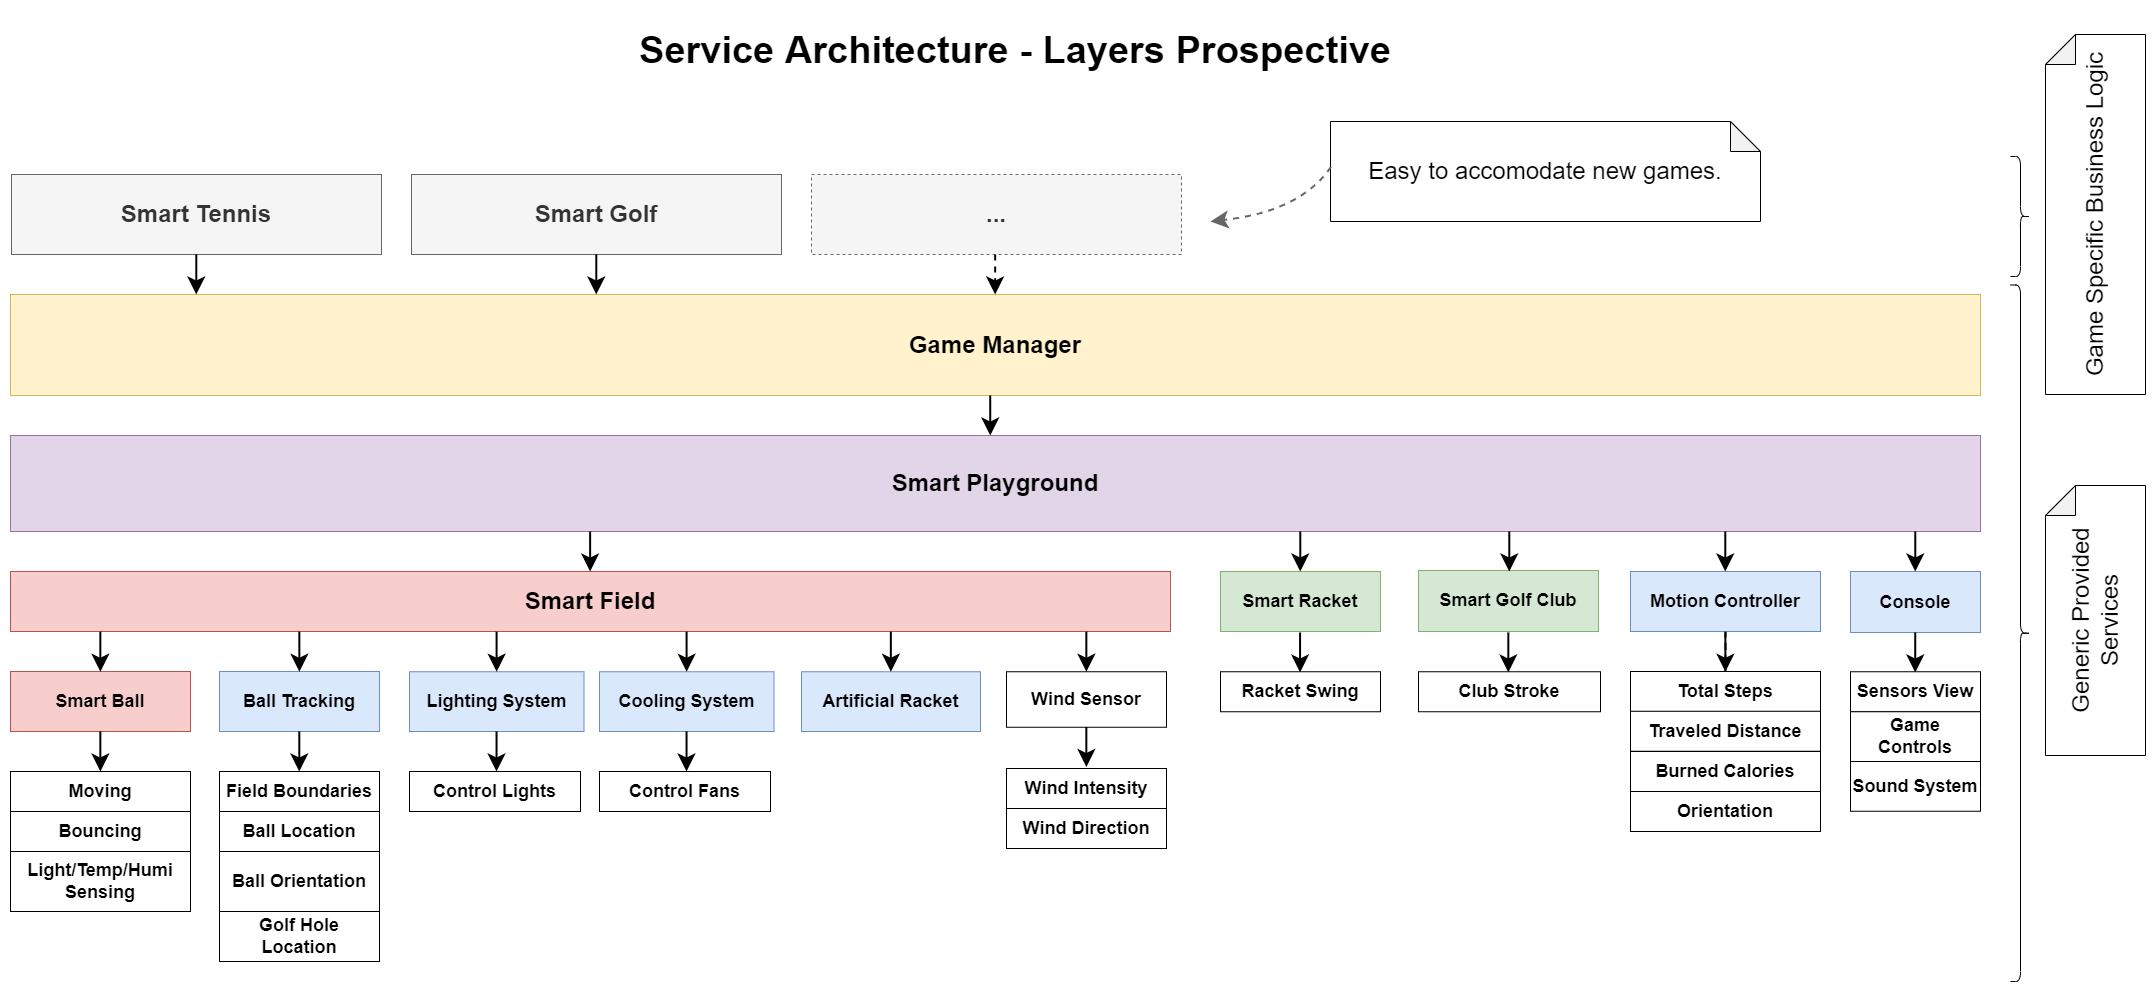

The diagram above was exported from draw.io. Its source (the exported page's mxGraphModel, read from the mxfile embedded in the PNG):
<mxGraphModel dx="4890" dy="2500" grid="1" gridSize="10" guides="1" tooltips="1" connect="1" arrows="1" fold="1" page="1" pageScale="1" pageWidth="827" pageHeight="1169" math="0" shadow="0">
  <root>
    <mxCell id="0" />
    <mxCell id="1" parent="0" />
    <mxCell id="2" value="&lt;font style=&quot;font-size: 24px;&quot;&gt;Smart Field&lt;/font&gt;" style="rounded=0;whiteSpace=wrap;html=1;fontStyle=1;fontSize=18;fillColor=#f8cecc;strokeColor=#b85450;" vertex="1" parent="1">
      <mxGeometry x="4440" y="940" width="1160" height="60" as="geometry" />
    </mxCell>
    <mxCell id="3" value="&lt;span style=&quot;font-size: 38px;&quot;&gt;&lt;b&gt;Service Architecture - Layers Prospective&lt;/b&gt;&lt;/span&gt;" style="text;html=1;strokeColor=none;fillColor=none;align=center;verticalAlign=middle;whiteSpace=wrap;rounded=0;fontSize=18;" vertex="1" parent="1">
      <mxGeometry x="5060" y="379" width="770" height="80" as="geometry" />
    </mxCell>
    <mxCell id="4" value="Smart Ball" style="rounded=0;whiteSpace=wrap;html=1;fontStyle=1;fontSize=18;fillColor=#f8cecc;strokeColor=#b85450;" vertex="1" parent="1">
      <mxGeometry x="4440" y="1040" width="180" height="60" as="geometry" />
    </mxCell>
    <mxCell id="5" value="Smart Racket" style="rounded=0;whiteSpace=wrap;html=1;fontStyle=1;fontSize=18;fillColor=#d5e8d4;strokeColor=#82b366;" vertex="1" parent="1">
      <mxGeometry x="5650" y="940" width="160" height="60" as="geometry" />
    </mxCell>
    <mxCell id="6" value="Smart Golf Club" style="rounded=0;whiteSpace=wrap;html=1;fontStyle=1;fontSize=18;fillColor=#d5e8d4;strokeColor=#82b366;" vertex="1" parent="1">
      <mxGeometry x="5848" y="939" width="180" height="61" as="geometry" />
    </mxCell>
    <mxCell id="7" value="Ball Tracking" style="rounded=0;whiteSpace=wrap;html=1;fontStyle=1;fontSize=18;fillColor=#dae8fc;strokeColor=#6c8ebf;" vertex="1" parent="1">
      <mxGeometry x="4649" y="1040" width="160" height="60" as="geometry" />
    </mxCell>
    <mxCell id="8" value="" style="edgeStyle=orthogonalEdgeStyle;curved=1;orthogonalLoop=1;jettySize=auto;html=1;dashed=1;fontSize=24;endArrow=open;endFill=0;endSize=12;strokeWidth=2;" edge="1" source="9" target="45" parent="1">
      <mxGeometry relative="1" as="geometry" />
    </mxCell>
    <mxCell id="9" value="Motion Controller" style="rounded=0;whiteSpace=wrap;html=1;fontStyle=1;fontSize=18;fillColor=#dae8fc;strokeColor=#6c8ebf;" vertex="1" parent="1">
      <mxGeometry x="6060" y="940" width="190" height="60" as="geometry" />
    </mxCell>
    <mxCell id="10" value="Artificial Racket" style="rounded=0;whiteSpace=wrap;html=1;fontStyle=1;fontSize=18;fillColor=#dae8fc;strokeColor=#6c8ebf;" vertex="1" parent="1">
      <mxGeometry x="5231" y="1040.25" width="179" height="59.75" as="geometry" />
    </mxCell>
    <mxCell id="11" value="Lighting&amp;nbsp;System" style="rounded=0;whiteSpace=wrap;html=1;fontStyle=1;fontSize=18;fillColor=#dae8fc;strokeColor=#6c8ebf;" vertex="1" parent="1">
      <mxGeometry x="4839" y="1040.25" width="174.5" height="59.75" as="geometry" />
    </mxCell>
    <mxCell id="12" value="Cooling System" style="rounded=0;whiteSpace=wrap;html=1;fontStyle=1;fontSize=18;fillColor=#dae8fc;strokeColor=#6c8ebf;" vertex="1" parent="1">
      <mxGeometry x="5029" y="1040.25" width="174.5" height="59.75" as="geometry" />
    </mxCell>
    <mxCell id="13" value="Wind Sensor" style="rounded=0;whiteSpace=wrap;html=1;fontStyle=1;fontSize=18;" vertex="1" parent="1">
      <mxGeometry x="5436" y="1040.25" width="160" height="55.5" as="geometry" />
    </mxCell>
    <mxCell id="14" value="&lt;font style=&quot;font-size: 24px;&quot;&gt;Smart Playground&lt;/font&gt;" style="rounded=0;whiteSpace=wrap;html=1;fontStyle=1;fontSize=18;fillColor=#e1d5e7;strokeColor=#9673a6;" vertex="1" parent="1">
      <mxGeometry x="4440" y="804" width="1970" height="96" as="geometry" />
    </mxCell>
    <mxCell id="15" value="Console" style="rounded=0;whiteSpace=wrap;html=1;fontStyle=1;fontSize=18;fillColor=#dae8fc;strokeColor=#6c8ebf;" vertex="1" parent="1">
      <mxGeometry x="6280" y="940" width="130" height="61" as="geometry" />
    </mxCell>
    <mxCell id="16" value="&lt;font style=&quot;font-size: 24px;&quot;&gt;Game Manager&lt;/font&gt;" style="rounded=0;whiteSpace=wrap;html=1;fontStyle=1;fontSize=18;fillColor=#fff2cc;strokeColor=#d6b656;" vertex="1" parent="1">
      <mxGeometry x="4440" y="663" width="1970" height="101" as="geometry" />
    </mxCell>
    <mxCell id="17" value="&lt;font style=&quot;font-size: 24px;&quot;&gt;Smart Tennis&lt;/font&gt;" style="rounded=0;whiteSpace=wrap;html=1;fontStyle=1;fontSize=18;fillColor=#f5f5f5;fontColor=#333333;strokeColor=#666666;" vertex="1" parent="1">
      <mxGeometry x="4441" y="543" width="370" height="80" as="geometry" />
    </mxCell>
    <mxCell id="18" value="&lt;font style=&quot;font-size: 24px;&quot;&gt;Smart Golf&lt;/font&gt;" style="rounded=0;whiteSpace=wrap;html=1;fontStyle=1;fontSize=18;fillColor=#f5f5f5;fontColor=#333333;strokeColor=#666666;" vertex="1" parent="1">
      <mxGeometry x="4841" y="543" width="370" height="80" as="geometry" />
    </mxCell>
    <mxCell id="19" value="&lt;font style=&quot;font-size: 24px;&quot;&gt;...&lt;/font&gt;" style="rounded=0;whiteSpace=wrap;html=1;fontStyle=1;fontSize=18;fillColor=#f5f5f5;fontColor=#333333;strokeColor=#666666;dashed=1;" vertex="1" parent="1">
      <mxGeometry x="5241" y="543" width="370" height="80" as="geometry" />
    </mxCell>
    <mxCell id="20" value="Moving" style="rounded=0;whiteSpace=wrap;html=1;fontStyle=1;fontSize=18;" vertex="1" parent="1">
      <mxGeometry x="4440" y="1140" width="180" height="40" as="geometry" />
    </mxCell>
    <mxCell id="21" value="Bouncing" style="rounded=0;whiteSpace=wrap;html=1;fontStyle=1;fontSize=18;" vertex="1" parent="1">
      <mxGeometry x="4440" y="1180" width="180" height="40" as="geometry" />
    </mxCell>
    <mxCell id="22" value="Field Boundaries&lt;span style=&quot;color: rgba(0, 0, 0, 0); font-family: monospace; font-size: 0px; font-weight: 400; text-align: start;&quot;&gt;%3CmxGraphModel%3E%3Croot%3E%3CmxCell%20id%3D%220%22%2F%3E%3CmxCell%20id%3D%221%22%20parent%3D%220%22%2F%3E%3CmxCell%20id%3D%222%22%20value%3D%22Moving%22%20style%3D%22rounded%3D0%3BwhiteSpace%3Dwrap%3Bhtml%3D1%3BfontStyle%3D1%3BfontSize%3D18%3B%22%20vertex%3D%221%22%20parent%3D%221%22%3E%3CmxGeometry%20x%3D%224430%22%20y%3D%221080%22%20width%3D%22140%22%20height%3D%2240%22%20as%3D%22geometry%22%2F%3E%3C%2FmxCell%3E%3C%2Froot%3E%3C%2FmxGraphModel%3E&lt;/span&gt;" style="rounded=0;whiteSpace=wrap;html=1;fontStyle=1;fontSize=18;" vertex="1" parent="1">
      <mxGeometry x="4649" y="1140" width="160" height="40" as="geometry" />
    </mxCell>
    <mxCell id="23" value="Ball Location" style="rounded=0;whiteSpace=wrap;html=1;fontStyle=1;fontSize=18;" vertex="1" parent="1">
      <mxGeometry x="4649" y="1180" width="160" height="40" as="geometry" />
    </mxCell>
    <mxCell id="24" value="Ball Orientation" style="rounded=0;whiteSpace=wrap;html=1;fontStyle=1;fontSize=18;" vertex="1" parent="1">
      <mxGeometry x="4649" y="1220" width="160" height="60" as="geometry" />
    </mxCell>
    <mxCell id="25" value="Golf Hole Location" style="rounded=0;whiteSpace=wrap;html=1;fontStyle=1;fontSize=18;" vertex="1" parent="1">
      <mxGeometry x="4649" y="1280" width="160" height="50" as="geometry" />
    </mxCell>
    <mxCell id="26" value="Control Lights" style="rounded=0;whiteSpace=wrap;html=1;fontStyle=1;fontSize=18;" vertex="1" parent="1">
      <mxGeometry x="4839" y="1140" width="171" height="40" as="geometry" />
    </mxCell>
    <mxCell id="27" value="Light/Temp/Humi&lt;br&gt;Sensing" style="rounded=0;whiteSpace=wrap;html=1;fontStyle=1;fontSize=18;" vertex="1" parent="1">
      <mxGeometry x="4440" y="1220" width="180" height="60" as="geometry" />
    </mxCell>
    <mxCell id="28" value="Control Fans" style="rounded=0;whiteSpace=wrap;html=1;fontStyle=1;fontSize=18;" vertex="1" parent="1">
      <mxGeometry x="5029" y="1140" width="171" height="40" as="geometry" />
    </mxCell>
    <mxCell id="29" value="Wind Intensity" style="rounded=0;whiteSpace=wrap;html=1;fontStyle=1;fontSize=18;" vertex="1" parent="1">
      <mxGeometry x="5436" y="1137" width="160" height="40" as="geometry" />
    </mxCell>
    <mxCell id="30" value="Wind Direction" style="rounded=0;whiteSpace=wrap;html=1;fontStyle=1;fontSize=18;" vertex="1" parent="1">
      <mxGeometry x="5436" y="1177" width="160" height="40" as="geometry" />
    </mxCell>
    <mxCell id="31" value="" style="endArrow=classic;html=1;rounded=0;fontSize=24;endSize=12;strokeWidth=2;" edge="1" parent="1">
      <mxGeometry width="50" height="50" relative="1" as="geometry">
        <mxPoint x="4529.84" y="1000.25" as="sourcePoint" />
        <mxPoint x="4529.84" y="1040.25" as="targetPoint" />
      </mxGeometry>
    </mxCell>
    <mxCell id="32" value="" style="endArrow=classic;html=1;rounded=0;fontSize=24;endSize=12;strokeWidth=2;" edge="1" parent="1">
      <mxGeometry width="50" height="50" relative="1" as="geometry">
        <mxPoint x="4728.84" y="1000.25" as="sourcePoint" />
        <mxPoint x="4728.84" y="1040.25" as="targetPoint" />
      </mxGeometry>
    </mxCell>
    <mxCell id="33" value="" style="endArrow=classic;html=1;rounded=0;fontSize=24;endSize=12;strokeWidth=2;" edge="1" parent="1">
      <mxGeometry width="50" height="50" relative="1" as="geometry">
        <mxPoint x="4926.09" y="1000.25" as="sourcePoint" />
        <mxPoint x="4926.09" y="1040.25" as="targetPoint" />
      </mxGeometry>
    </mxCell>
    <mxCell id="34" value="" style="endArrow=classic;html=1;rounded=0;fontSize=24;endSize=12;strokeWidth=2;" edge="1" parent="1">
      <mxGeometry width="50" height="50" relative="1" as="geometry">
        <mxPoint x="5116.089999999998" y="1000.25" as="sourcePoint" />
        <mxPoint x="5116.089999999998" y="1040.25" as="targetPoint" />
      </mxGeometry>
    </mxCell>
    <mxCell id="35" value="" style="endArrow=classic;html=1;rounded=0;fontSize=24;endSize=12;strokeWidth=2;" edge="1" parent="1">
      <mxGeometry width="50" height="50" relative="1" as="geometry">
        <mxPoint x="5320.339999999998" y="1000.25" as="sourcePoint" />
        <mxPoint x="5320.339999999998" y="1040.25" as="targetPoint" />
      </mxGeometry>
    </mxCell>
    <mxCell id="36" value="" style="endArrow=classic;html=1;rounded=0;fontSize=24;endSize=12;strokeWidth=2;" edge="1" parent="1">
      <mxGeometry width="50" height="50" relative="1" as="geometry">
        <mxPoint x="5515.839999999998" y="1000.25" as="sourcePoint" />
        <mxPoint x="5515.839999999998" y="1040.25" as="targetPoint" />
      </mxGeometry>
    </mxCell>
    <mxCell id="37" value="" style="endArrow=classic;html=1;rounded=0;fontSize=24;endSize=12;strokeWidth=2;" edge="1" parent="1">
      <mxGeometry width="50" height="50" relative="1" as="geometry">
        <mxPoint x="5515.839999999998" y="1095.5" as="sourcePoint" />
        <mxPoint x="5515.839999999998" y="1135.5" as="targetPoint" />
      </mxGeometry>
    </mxCell>
    <mxCell id="38" value="" style="endArrow=classic;html=1;rounded=0;fontSize=24;endSize=12;strokeWidth=2;" edge="1" parent="1">
      <mxGeometry width="50" height="50" relative="1" as="geometry">
        <mxPoint x="5116.049999999999" y="1100.0000000000005" as="sourcePoint" />
        <mxPoint x="5116.049999999999" y="1140.0000000000005" as="targetPoint" />
      </mxGeometry>
    </mxCell>
    <mxCell id="39" value="" style="endArrow=classic;html=1;rounded=0;fontSize=24;endSize=12;strokeWidth=2;" edge="1" parent="1">
      <mxGeometry width="50" height="50" relative="1" as="geometry">
        <mxPoint x="4926.049999999999" y="1100.0000000000005" as="sourcePoint" />
        <mxPoint x="4926.049999999999" y="1140.0000000000005" as="targetPoint" />
      </mxGeometry>
    </mxCell>
    <mxCell id="40" value="" style="endArrow=classic;html=1;rounded=0;fontSize=24;endSize=12;strokeWidth=2;" edge="1" parent="1">
      <mxGeometry width="50" height="50" relative="1" as="geometry">
        <mxPoint x="4728.799999999999" y="1100.0000000000005" as="sourcePoint" />
        <mxPoint x="4728.799999999999" y="1140.0000000000005" as="targetPoint" />
      </mxGeometry>
    </mxCell>
    <mxCell id="41" value="" style="endArrow=classic;html=1;rounded=0;fontSize=24;endSize=12;strokeWidth=2;" edge="1" parent="1">
      <mxGeometry width="50" height="50" relative="1" as="geometry">
        <mxPoint x="4529.8399999999965" y="1100.0000000000005" as="sourcePoint" />
        <mxPoint x="4529.8399999999965" y="1140.0000000000005" as="targetPoint" />
      </mxGeometry>
    </mxCell>
    <mxCell id="42" value="Racket Swing" style="rounded=0;whiteSpace=wrap;html=1;fontStyle=1;fontSize=18;" vertex="1" parent="1">
      <mxGeometry x="5650" y="1040.25" width="160" height="40" as="geometry" />
    </mxCell>
    <mxCell id="43" value="Club Stroke" style="rounded=0;whiteSpace=wrap;html=1;fontStyle=1;fontSize=18;" vertex="1" parent="1">
      <mxGeometry x="5848" y="1040.25" width="182" height="40" as="geometry" />
    </mxCell>
    <mxCell id="44" value="Total Steps" style="rounded=0;whiteSpace=wrap;html=1;fontStyle=1;fontSize=18;" vertex="1" parent="1">
      <mxGeometry x="6060" y="1040" width="190" height="40" as="geometry" />
    </mxCell>
    <mxCell id="45" value="Traveled Distance" style="rounded=0;whiteSpace=wrap;html=1;fontStyle=1;fontSize=18;" vertex="1" parent="1">
      <mxGeometry x="6060" y="1079.75" width="190" height="40" as="geometry" />
    </mxCell>
    <mxCell id="46" value="Burned Calories" style="rounded=0;whiteSpace=wrap;html=1;fontStyle=1;fontSize=18;" vertex="1" parent="1">
      <mxGeometry x="6060" y="1120" width="190" height="40" as="geometry" />
    </mxCell>
    <mxCell id="47" value="Orientation" style="rounded=0;whiteSpace=wrap;html=1;fontStyle=1;fontSize=18;" vertex="1" parent="1">
      <mxGeometry x="6060" y="1160" width="190" height="40" as="geometry" />
    </mxCell>
    <mxCell id="48" value="" style="endArrow=classic;html=1;rounded=0;fontSize=24;endSize=12;strokeWidth=2;" edge="1" parent="1">
      <mxGeometry width="50" height="50" relative="1" as="geometry">
        <mxPoint x="5729.569999999998" y="1001" as="sourcePoint" />
        <mxPoint x="5729.569999999998" y="1041" as="targetPoint" />
      </mxGeometry>
    </mxCell>
    <mxCell id="49" value="" style="endArrow=classic;html=1;rounded=0;fontSize=24;endSize=12;strokeWidth=2;" edge="1" parent="1">
      <mxGeometry width="50" height="50" relative="1" as="geometry">
        <mxPoint x="5937.819999999998" y="1001" as="sourcePoint" />
        <mxPoint x="5937.819999999998" y="1041" as="targetPoint" />
      </mxGeometry>
    </mxCell>
    <mxCell id="50" value="" style="endArrow=classic;html=1;rounded=0;fontSize=24;endSize=12;strokeWidth=2;" edge="1" parent="1">
      <mxGeometry width="50" height="50" relative="1" as="geometry">
        <mxPoint x="6154.869999999999" y="1000.25" as="sourcePoint" />
        <mxPoint x="6154.869999999999" y="1040.25" as="targetPoint" />
      </mxGeometry>
    </mxCell>
    <mxCell id="51" value="" style="endArrow=classic;html=1;rounded=0;fontSize=24;endSize=12;strokeWidth=2;" edge="1" parent="1">
      <mxGeometry width="50" height="50" relative="1" as="geometry">
        <mxPoint x="5019.629999999997" y="900" as="sourcePoint" />
        <mxPoint x="5019.629999999997" y="940" as="targetPoint" />
      </mxGeometry>
    </mxCell>
    <mxCell id="52" value="" style="endArrow=classic;html=1;rounded=0;fontSize=24;endSize=12;strokeWidth=2;" edge="1" parent="1">
      <mxGeometry width="50" height="50" relative="1" as="geometry">
        <mxPoint x="5729.789999999997" y="900" as="sourcePoint" />
        <mxPoint x="5729.789999999997" y="940" as="targetPoint" />
      </mxGeometry>
    </mxCell>
    <mxCell id="53" value="" style="endArrow=classic;html=1;rounded=0;fontSize=24;endSize=12;strokeWidth=2;" edge="1" parent="1">
      <mxGeometry width="50" height="50" relative="1" as="geometry">
        <mxPoint x="5938.789999999997" y="900" as="sourcePoint" />
        <mxPoint x="5938.789999999997" y="940" as="targetPoint" />
      </mxGeometry>
    </mxCell>
    <mxCell id="54" value="" style="endArrow=classic;html=1;rounded=0;fontSize=24;endSize=12;strokeWidth=2;" edge="1" parent="1">
      <mxGeometry width="50" height="50" relative="1" as="geometry">
        <mxPoint x="6154.789999999999" y="900" as="sourcePoint" />
        <mxPoint x="6154.789999999999" y="940" as="targetPoint" />
      </mxGeometry>
    </mxCell>
    <mxCell id="55" value="" style="endArrow=classic;html=1;rounded=0;fontSize=24;endSize=12;strokeWidth=2;" edge="1" parent="1">
      <mxGeometry width="50" height="50" relative="1" as="geometry">
        <mxPoint x="6344.790000000001" y="900" as="sourcePoint" />
        <mxPoint x="6344.790000000001" y="940" as="targetPoint" />
      </mxGeometry>
    </mxCell>
    <mxCell id="56" value="" style="endArrow=classic;html=1;rounded=0;fontSize=24;endSize=12;strokeWidth=2;" edge="1" parent="1">
      <mxGeometry width="50" height="50" relative="1" as="geometry">
        <mxPoint x="5419.720000000001" y="764" as="sourcePoint" />
        <mxPoint x="5419.720000000001" y="804" as="targetPoint" />
      </mxGeometry>
    </mxCell>
    <mxCell id="57" value="" style="endArrow=classic;html=1;rounded=0;fontSize=24;endSize=12;strokeWidth=2;" edge="1" parent="1">
      <mxGeometry width="50" height="50" relative="1" as="geometry">
        <mxPoint x="4625.799999999999" y="623" as="sourcePoint" />
        <mxPoint x="4625.799999999999" y="663" as="targetPoint" />
      </mxGeometry>
    </mxCell>
    <mxCell id="58" value="" style="endArrow=classic;html=1;rounded=0;fontSize=24;endSize=12;strokeWidth=2;" edge="1" parent="1">
      <mxGeometry width="50" height="50" relative="1" as="geometry">
        <mxPoint x="5025.800000000001" y="623" as="sourcePoint" />
        <mxPoint x="5025.800000000001" y="663" as="targetPoint" />
      </mxGeometry>
    </mxCell>
    <mxCell id="59" value="" style="endArrow=classic;html=1;rounded=0;fontSize=24;endSize=12;strokeWidth=2;dashed=1;" edge="1" parent="1">
      <mxGeometry width="50" height="50" relative="1" as="geometry">
        <mxPoint x="5424.66" y="623" as="sourcePoint" />
        <mxPoint x="5424.66" y="663" as="targetPoint" />
      </mxGeometry>
    </mxCell>
    <mxCell id="60" value="Easy to accomodate new games." style="shape=note;whiteSpace=wrap;html=1;backgroundOutline=1;darkOpacity=0.05;fontSize=24;strokeColor=#000000;strokeWidth=1;" vertex="1" parent="1">
      <mxGeometry x="5760" y="490" width="430" height="100" as="geometry" />
    </mxCell>
    <mxCell id="61" value="" style="endArrow=classic;html=1;fontSize=24;endSize=12;strokeWidth=2;dashed=1;exitX=0.001;exitY=0.455;exitDx=0;exitDy=0;exitPerimeter=0;curved=1;fillColor=#f5f5f5;strokeColor=#666666;" edge="1" source="60" parent="1">
      <mxGeometry width="50" height="50" relative="1" as="geometry">
        <mxPoint x="5720.000000000001" y="550" as="sourcePoint" />
        <mxPoint x="5640" y="590" as="targetPoint" />
        <Array as="points">
          <mxPoint x="5730" y="580" />
        </Array>
      </mxGeometry>
    </mxCell>
    <mxCell id="62" value="Sensors View" style="rounded=0;whiteSpace=wrap;html=1;fontStyle=1;fontSize=18;" vertex="1" parent="1">
      <mxGeometry x="6280" y="1040.25" width="130" height="40" as="geometry" />
    </mxCell>
    <mxCell id="63" value="Game Controls" style="rounded=0;whiteSpace=wrap;html=1;fontStyle=1;fontSize=18;" vertex="1" parent="1">
      <mxGeometry x="6280" y="1080.25" width="130" height="49.75" as="geometry" />
    </mxCell>
    <mxCell id="64" value="Sound System" style="rounded=0;whiteSpace=wrap;html=1;fontStyle=1;fontSize=18;" vertex="1" parent="1">
      <mxGeometry x="6280" y="1130" width="130" height="49.75" as="geometry" />
    </mxCell>
    <mxCell id="65" value="" style="endArrow=classic;html=1;rounded=0;fontSize=24;endSize=12;strokeWidth=2;" edge="1" parent="1">
      <mxGeometry width="50" height="50" relative="1" as="geometry">
        <mxPoint x="6344.729999999998" y="1001" as="sourcePoint" />
        <mxPoint x="6344.729999999998" y="1041" as="targetPoint" />
      </mxGeometry>
    </mxCell>
    <mxCell id="66" value="Game Specific Business Logic" style="shape=note;whiteSpace=wrap;html=1;backgroundOutline=1;darkOpacity=0.05;fontSize=24;strokeColor=#000000;strokeWidth=1;rotation=-90;" vertex="1" parent="1">
      <mxGeometry x="6345" y="533" width="360" height="100" as="geometry" />
    </mxCell>
    <mxCell id="67" value="Generic Provided Services" style="shape=note;whiteSpace=wrap;html=1;backgroundOutline=1;darkOpacity=0.05;fontSize=24;strokeColor=#000000;strokeWidth=1;rotation=-90;" vertex="1" parent="1">
      <mxGeometry x="6390" y="939" width="270" height="100" as="geometry" />
    </mxCell>
    <mxCell id="68" value="" style="shape=curlyBracket;whiteSpace=wrap;html=1;rounded=1;flipH=1;fontSize=24;strokeColor=#000000;strokeWidth=1;" vertex="1" parent="1">
      <mxGeometry x="6440" y="525" width="20" height="120" as="geometry" />
    </mxCell>
    <mxCell id="69" value="" style="shape=curlyBracket;whiteSpace=wrap;html=1;rounded=1;flipH=1;fontSize=24;strokeColor=#000000;strokeWidth=1;size=0.5;" vertex="1" parent="1">
      <mxGeometry x="6440" y="653.5" width="20" height="696.5" as="geometry" />
    </mxCell>
  </root>
</mxGraphModel>